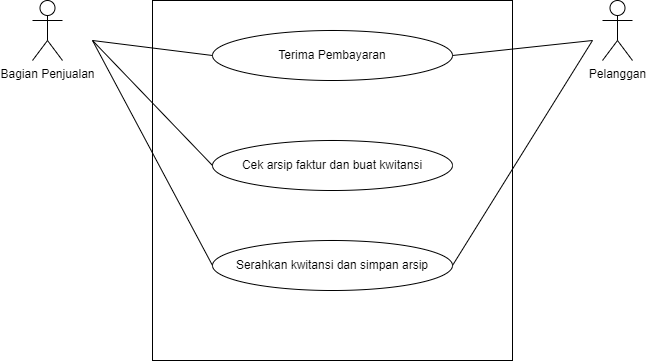

The diagram above was exported from draw.io. Its source (the exported page's mxGraphModel, read from the mxfile embedded in the PNG):
<mxGraphModel dx="1050" dy="522" grid="1" gridSize="10" guides="1" tooltips="1" connect="1" arrows="1" fold="1" page="1" pageScale="1" pageWidth="827" pageHeight="1169" math="0" shadow="0">
  <root>
    <mxCell id="0" />
    <mxCell id="1" parent="0" />
    <mxCell id="PMlxXhJLBjxDvbq1NBpd-1" value="" style="whiteSpace=wrap;html=1;aspect=fixed;" vertex="1" parent="1">
      <mxGeometry x="220" y="120" width="360" height="360" as="geometry" />
    </mxCell>
    <mxCell id="PMlxXhJLBjxDvbq1NBpd-2" value="Bagian Penjualan" style="shape=umlActor;verticalLabelPosition=bottom;verticalAlign=top;html=1;outlineConnect=0;" vertex="1" parent="1">
      <mxGeometry x="100" y="120" width="30" height="60" as="geometry" />
    </mxCell>
    <mxCell id="PMlxXhJLBjxDvbq1NBpd-3" value="Pelanggan" style="shape=umlActor;verticalLabelPosition=bottom;verticalAlign=top;html=1;outlineConnect=0;" vertex="1" parent="1">
      <mxGeometry x="670" y="120" width="30" height="60" as="geometry" />
    </mxCell>
    <mxCell id="PMlxXhJLBjxDvbq1NBpd-4" value="Terima Pembayaran" style="ellipse;whiteSpace=wrap;html=1;" vertex="1" parent="1">
      <mxGeometry x="280" y="150" width="240" height="50" as="geometry" />
    </mxCell>
    <mxCell id="PMlxXhJLBjxDvbq1NBpd-5" value="Cek arsip faktur dan buat kwitansi" style="ellipse;whiteSpace=wrap;html=1;" vertex="1" parent="1">
      <mxGeometry x="280" y="260" width="240" height="50" as="geometry" />
    </mxCell>
    <mxCell id="PMlxXhJLBjxDvbq1NBpd-6" value="Serahkan kwitansi dan simpan arsip" style="ellipse;whiteSpace=wrap;html=1;" vertex="1" parent="1">
      <mxGeometry x="280" y="360" width="240" height="50" as="geometry" />
    </mxCell>
    <mxCell id="PMlxXhJLBjxDvbq1NBpd-7" value="" style="endArrow=none;html=1;rounded=0;exitX=0;exitY=0.5;exitDx=0;exitDy=0;" edge="1" parent="1" source="PMlxXhJLBjxDvbq1NBpd-4">
      <mxGeometry width="50" height="50" relative="1" as="geometry">
        <mxPoint x="110" y="210" as="sourcePoint" />
        <mxPoint x="160" y="160" as="targetPoint" />
      </mxGeometry>
    </mxCell>
    <mxCell id="PMlxXhJLBjxDvbq1NBpd-8" value="" style="endArrow=none;html=1;rounded=0;exitX=0;exitY=0.5;exitDx=0;exitDy=0;" edge="1" parent="1" source="PMlxXhJLBjxDvbq1NBpd-5">
      <mxGeometry width="50" height="50" relative="1" as="geometry">
        <mxPoint x="160" y="270" as="sourcePoint" />
        <mxPoint x="160" y="160" as="targetPoint" />
      </mxGeometry>
    </mxCell>
    <mxCell id="PMlxXhJLBjxDvbq1NBpd-9" value="" style="endArrow=none;html=1;rounded=0;exitX=0;exitY=0.5;exitDx=0;exitDy=0;" edge="1" parent="1" source="PMlxXhJLBjxDvbq1NBpd-6">
      <mxGeometry width="50" height="50" relative="1" as="geometry">
        <mxPoint x="110" y="210" as="sourcePoint" />
        <mxPoint x="160" y="160" as="targetPoint" />
      </mxGeometry>
    </mxCell>
    <mxCell id="PMlxXhJLBjxDvbq1NBpd-10" value="" style="endArrow=none;html=1;rounded=0;exitX=1;exitY=0.5;exitDx=0;exitDy=0;" edge="1" parent="1" source="PMlxXhJLBjxDvbq1NBpd-4">
      <mxGeometry width="50" height="50" relative="1" as="geometry">
        <mxPoint x="610" y="210" as="sourcePoint" />
        <mxPoint x="660" y="160" as="targetPoint" />
      </mxGeometry>
    </mxCell>
    <mxCell id="PMlxXhJLBjxDvbq1NBpd-11" value="" style="endArrow=none;html=1;rounded=0;exitX=1;exitY=0.5;exitDx=0;exitDy=0;" edge="1" parent="1" source="PMlxXhJLBjxDvbq1NBpd-6">
      <mxGeometry width="50" height="50" relative="1" as="geometry">
        <mxPoint x="610" y="210" as="sourcePoint" />
        <mxPoint x="660" y="160" as="targetPoint" />
      </mxGeometry>
    </mxCell>
  </root>
</mxGraphModel>